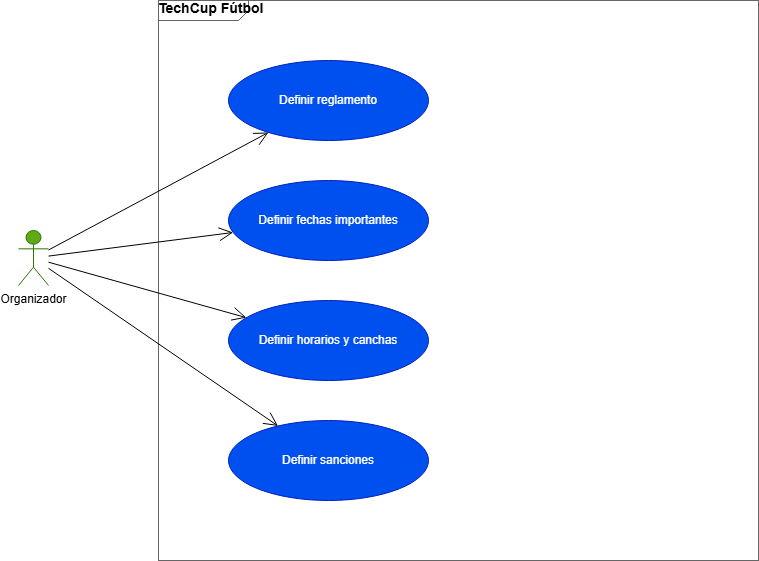

The diagram above was exported from draw.io. Its source (the exported page's mxGraphModel, read from the mxfile embedded in the PNG):
<mxGraphModel dx="1046" dy="566" grid="1" gridSize="10" guides="1" tooltips="1" connect="1" arrows="1" fold="1" page="1" pageScale="1" pageWidth="1169" pageHeight="827" math="0" shadow="0">
  <root>
    <mxCell id="0" />
    <mxCell id="1" parent="0" />
    <mxCell id="sys" parent="1" style="shape=mxgraph.sysml.package;html=1;overflow=fill;whiteSpace=wrap;fillColor=none;strokeColor=#666666;fontStyle=1;fontSize=14;verticalAlign=top;align=left;spacingLeft=10;spacingTop=5;" value="TechCup Fútbol" vertex="1">
      <mxGeometry height="560" width="600" x="180" y="20" as="geometry" />
    </mxCell>
    <mxCell id="a1" parent="1" style="shape=umlActor;verticalLabelPosition=bottom;verticalAlign=top;html=1;outlineConnect=0;fillColor=#60a917;fontColor=#000000;strokeColor=#2D7600;" value="Organizador" vertex="1">
      <mxGeometry height="55" width="30" x="40" y="250" as="geometry" />
    </mxCell>
    <mxCell id="uc1" parent="1" style="ellipse;whiteSpace=wrap;html=1;fillColor=#0050ef;fontColor=#ffffff;strokeColor=#001DBC;" value="Definir reglamento" vertex="1">
      <mxGeometry height="80" width="200" x="250" y="80" as="geometry" />
    </mxCell>
    <mxCell id="uc2" parent="1" style="ellipse;whiteSpace=wrap;html=1;fillColor=#0050ef;fontColor=#ffffff;strokeColor=#001DBC;" value="Definir fechas importantes" vertex="1">
      <mxGeometry height="80" width="200" x="250" y="200" as="geometry" />
    </mxCell>
    <mxCell id="uc3" parent="1" style="ellipse;whiteSpace=wrap;html=1;fillColor=#0050ef;fontColor=#ffffff;strokeColor=#001DBC;" value="Definir horarios y canchas" vertex="1">
      <mxGeometry height="80" width="200" x="250" y="320" as="geometry" />
    </mxCell>
    <mxCell id="uc4" parent="1" style="ellipse;whiteSpace=wrap;html=1;fillColor=#0050ef;fontColor=#ffffff;strokeColor=#001DBC;" value="Definir sanciones" vertex="1">
      <mxGeometry height="80" width="200" x="250" y="440" as="geometry" />
    </mxCell>
    <mxCell id="e1" edge="1" parent="1" source="a1" style="endArrow=open;endSize=12;html=1;" target="uc1" value="">
      <mxGeometry relative="1" as="geometry" />
    </mxCell>
    <mxCell id="e2" edge="1" parent="1" source="a1" style="endArrow=open;endSize=12;html=1;" target="uc2" value="">
      <mxGeometry relative="1" as="geometry" />
    </mxCell>
    <mxCell id="e3" edge="1" parent="1" source="a1" style="endArrow=open;endSize=12;html=1;" target="uc3" value="">
      <mxGeometry relative="1" as="geometry" />
    </mxCell>
    <mxCell id="e4" edge="1" parent="1" source="a1" style="endArrow=open;endSize=12;html=1;" target="uc4" value="">
      <mxGeometry relative="1" as="geometry" />
    </mxCell>
  </root>
</mxGraphModel>